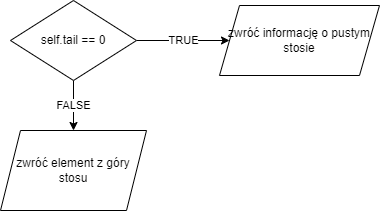

The diagram above was exported from draw.io. Its source (the exported page's mxGraphModel, read from the mxfile embedded in the PNG):
<mxGraphModel dx="1519" dy="599" grid="1" gridSize="10" guides="1" tooltips="1" connect="1" arrows="1" fold="1" page="1" pageScale="1" pageWidth="827" pageHeight="1169" math="0" shadow="0">
  <root>
    <mxCell id="0" />
    <mxCell id="1" parent="0" />
    <mxCell id="GT0Xl3IHZ5aSedfYI_OH-3" value="TRUE" style="edgeStyle=orthogonalEdgeStyle;rounded=0;orthogonalLoop=1;jettySize=auto;html=1;" edge="1" parent="1" source="GT0Xl3IHZ5aSedfYI_OH-1" target="GT0Xl3IHZ5aSedfYI_OH-2">
      <mxGeometry relative="1" as="geometry" />
    </mxCell>
    <mxCell id="GT0Xl3IHZ5aSedfYI_OH-4" value="FALSE" style="edgeStyle=orthogonalEdgeStyle;rounded=0;orthogonalLoop=1;jettySize=auto;html=1;" edge="1" parent="1" source="GT0Xl3IHZ5aSedfYI_OH-1">
      <mxGeometry relative="1" as="geometry">
        <mxPoint x="414" y="160" as="targetPoint" />
      </mxGeometry>
    </mxCell>
    <mxCell id="GT0Xl3IHZ5aSedfYI_OH-1" value="self.tail == 0" style="rhombus;whiteSpace=wrap;html=1;" vertex="1" parent="1">
      <mxGeometry x="351" y="30" width="126" height="80" as="geometry" />
    </mxCell>
    <mxCell id="GT0Xl3IHZ5aSedfYI_OH-2" value="zwróć informację o pustym stosie" style="shape=parallelogram;perimeter=parallelogramPerimeter;whiteSpace=wrap;html=1;fixedSize=1;" vertex="1" parent="1">
      <mxGeometry x="560" y="35" width="160" height="70" as="geometry" />
    </mxCell>
    <mxCell id="GT0Xl3IHZ5aSedfYI_OH-5" value="zwróć element z góry stosu" style="shape=parallelogram;perimeter=parallelogramPerimeter;whiteSpace=wrap;html=1;fixedSize=1;" vertex="1" parent="1">
      <mxGeometry x="341" y="160" width="146" height="80" as="geometry" />
    </mxCell>
  </root>
</mxGraphModel>